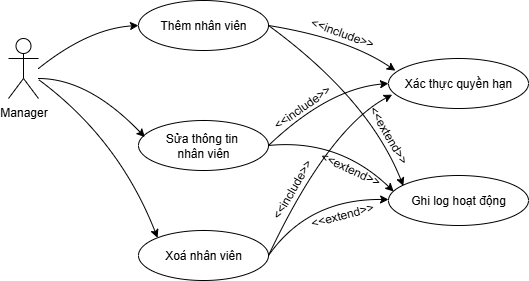

The diagram above was exported from draw.io. Its source (the exported page's mxGraphModel, read from the mxfile embedded in the PNG):
<mxGraphModel dx="1042" dy="570" grid="1" gridSize="10" guides="1" tooltips="1" connect="1" arrows="1" fold="1" page="1" pageScale="1" pageWidth="827" pageHeight="1169" math="0" shadow="0">
  <root>
    <mxCell id="0" />
    <mxCell id="1" parent="0" />
    <mxCell id="BZjzT0wsoi60sTrVX2Fh-1" value="Manager" style="shape=umlActor;verticalLabelPosition=bottom;verticalAlign=top;html=1;outlineConnect=0;" parent="1" vertex="1">
      <mxGeometry x="100" y="120" width="30" height="60" as="geometry" />
    </mxCell>
    <mxCell id="BZjzT0wsoi60sTrVX2Fh-3" value="Thêm&amp;nbsp;&lt;span style=&quot;background-color: transparent; color: light-dark(rgb(0, 0, 0), rgb(255, 255, 255));&quot;&gt;nhân viên&lt;/span&gt;" style="ellipse;whiteSpace=wrap;html=1;" parent="1" vertex="1">
      <mxGeometry x="230" y="82" width="130" height="50" as="geometry" />
    </mxCell>
    <mxCell id="BZjzT0wsoi60sTrVX2Fh-4" value="Xoá&amp;nbsp;&lt;span style=&quot;background-color: transparent; color: light-dark(rgb(0, 0, 0), rgb(255, 255, 255));&quot;&gt;nhân viên&lt;/span&gt;" style="ellipse;whiteSpace=wrap;html=1;" parent="1" vertex="1">
      <mxGeometry x="230" y="312" width="130" height="50" as="geometry" />
    </mxCell>
    <mxCell id="BZjzT0wsoi60sTrVX2Fh-5" value="Sửa thông tin&amp;nbsp;&lt;div&gt;nhân viên&lt;/div&gt;" style="ellipse;whiteSpace=wrap;html=1;" parent="1" vertex="1">
      <mxGeometry x="230" y="202" width="130" height="50" as="geometry" />
    </mxCell>
    <mxCell id="BZjzT0wsoi60sTrVX2Fh-6" value="Xác thực quyền hạn" style="ellipse;whiteSpace=wrap;html=1;" parent="1" vertex="1">
      <mxGeometry x="480" y="140" width="140" height="50" as="geometry" />
    </mxCell>
    <mxCell id="BZjzT0wsoi60sTrVX2Fh-7" value="Ghi log hoạt động" style="ellipse;whiteSpace=wrap;html=1;" parent="1" vertex="1">
      <mxGeometry x="480" y="257" width="140" height="50" as="geometry" />
    </mxCell>
    <mxCell id="BZjzT0wsoi60sTrVX2Fh-8" value="" style="curved=1;endArrow=classic;html=1;rounded=0;entryX=0;entryY=0.5;entryDx=0;entryDy=0;" parent="1" target="BZjzT0wsoi60sTrVX2Fh-3" edge="1">
      <mxGeometry width="50" height="50" relative="1" as="geometry">
        <mxPoint x="130" y="150" as="sourcePoint" />
        <mxPoint x="210" y="120" as="targetPoint" />
        <Array as="points">
          <mxPoint x="180" y="110" />
        </Array>
      </mxGeometry>
    </mxCell>
    <mxCell id="BZjzT0wsoi60sTrVX2Fh-9" value="" style="curved=1;endArrow=classic;html=1;rounded=0;entryX=0.049;entryY=0.332;entryDx=0;entryDy=0;entryPerimeter=0;" parent="1" target="BZjzT0wsoi60sTrVX2Fh-5" edge="1">
      <mxGeometry width="50" height="50" relative="1" as="geometry">
        <mxPoint x="130" y="160" as="sourcePoint" />
        <mxPoint x="240" y="117" as="targetPoint" />
        <Array as="points">
          <mxPoint x="180" y="160" />
        </Array>
      </mxGeometry>
    </mxCell>
    <mxCell id="BZjzT0wsoi60sTrVX2Fh-10" value="" style="curved=1;endArrow=classic;html=1;rounded=0;entryX=0;entryY=0;entryDx=0;entryDy=0;" parent="1" source="BZjzT0wsoi60sTrVX2Fh-1" target="BZjzT0wsoi60sTrVX2Fh-4" edge="1">
      <mxGeometry width="50" height="50" relative="1" as="geometry">
        <mxPoint x="130" y="150" as="sourcePoint" />
        <mxPoint x="249" y="277" as="targetPoint" />
        <Array as="points">
          <mxPoint x="210" y="220" />
        </Array>
      </mxGeometry>
    </mxCell>
    <mxCell id="BZjzT0wsoi60sTrVX2Fh-14" value="" style="curved=1;endArrow=classic;html=1;rounded=0;exitX=1;exitY=0.5;exitDx=0;exitDy=0;entryX=0.049;entryY=0.244;entryDx=0;entryDy=0;entryPerimeter=0;" parent="1" source="BZjzT0wsoi60sTrVX2Fh-3" target="BZjzT0wsoi60sTrVX2Fh-6" edge="1">
      <mxGeometry width="50" height="50" relative="1" as="geometry">
        <mxPoint x="390" y="320" as="sourcePoint" />
        <mxPoint x="440" y="270" as="targetPoint" />
        <Array as="points">
          <mxPoint x="440" y="120" />
        </Array>
      </mxGeometry>
    </mxCell>
    <mxCell id="BZjzT0wsoi60sTrVX2Fh-15" value="" style="curved=1;endArrow=classic;html=1;rounded=0;exitX=1;exitY=0.5;exitDx=0;exitDy=0;entryX=0;entryY=0.5;entryDx=0;entryDy=0;" parent="1" source="BZjzT0wsoi60sTrVX2Fh-5" target="BZjzT0wsoi60sTrVX2Fh-6" edge="1">
      <mxGeometry width="50" height="50" relative="1" as="geometry">
        <mxPoint x="370" y="117" as="sourcePoint" />
        <mxPoint x="497" y="162" as="targetPoint" />
        <Array as="points">
          <mxPoint x="420" y="170" />
        </Array>
      </mxGeometry>
    </mxCell>
    <mxCell id="BZjzT0wsoi60sTrVX2Fh-16" value="" style="curved=1;endArrow=classic;html=1;rounded=0;exitX=1;exitY=0.5;exitDx=0;exitDy=0;entryX=0.026;entryY=0.724;entryDx=0;entryDy=0;entryPerimeter=0;" parent="1" source="BZjzT0wsoi60sTrVX2Fh-4" target="BZjzT0wsoi60sTrVX2Fh-6" edge="1">
      <mxGeometry width="50" height="50" relative="1" as="geometry">
        <mxPoint x="370" y="237" as="sourcePoint" />
        <mxPoint x="490" y="175" as="targetPoint" />
        <Array as="points">
          <mxPoint x="420" y="210" />
        </Array>
      </mxGeometry>
    </mxCell>
    <mxCell id="BZjzT0wsoi60sTrVX2Fh-17" value="" style="curved=1;endArrow=classic;html=1;rounded=0;exitX=1;exitY=0.5;exitDx=0;exitDy=0;" parent="1" source="BZjzT0wsoi60sTrVX2Fh-4" target="BZjzT0wsoi60sTrVX2Fh-7" edge="1">
      <mxGeometry width="50" height="50" relative="1" as="geometry">
        <mxPoint x="360" y="340" as="sourcePoint" />
        <mxPoint x="494" y="186" as="targetPoint" />
        <Array as="points">
          <mxPoint x="400" y="280" />
        </Array>
      </mxGeometry>
    </mxCell>
    <mxCell id="BZjzT0wsoi60sTrVX2Fh-18" value="" style="curved=1;endArrow=classic;html=1;rounded=0;exitX=1;exitY=0.5;exitDx=0;exitDy=0;entryX=0.037;entryY=0.32;entryDx=0;entryDy=0;entryPerimeter=0;" parent="1" source="BZjzT0wsoi60sTrVX2Fh-5" target="BZjzT0wsoi60sTrVX2Fh-7" edge="1">
      <mxGeometry width="50" height="50" relative="1" as="geometry">
        <mxPoint x="360" y="267" as="sourcePoint" />
        <mxPoint x="480" y="211" as="targetPoint" />
        <Array as="points">
          <mxPoint x="430" y="220" />
        </Array>
      </mxGeometry>
    </mxCell>
    <mxCell id="BZjzT0wsoi60sTrVX2Fh-19" value="" style="curved=1;endArrow=classic;html=1;rounded=0;exitX=1;exitY=0.5;exitDx=0;exitDy=0;entryX=0.106;entryY=0.208;entryDx=0;entryDy=0;entryPerimeter=0;" parent="1" source="BZjzT0wsoi60sTrVX2Fh-3" target="BZjzT0wsoi60sTrVX2Fh-7" edge="1">
      <mxGeometry width="50" height="50" relative="1" as="geometry">
        <mxPoint x="370" y="206" as="sourcePoint" />
        <mxPoint x="490" y="260" as="targetPoint" />
        <Array as="points">
          <mxPoint x="460" y="180" />
        </Array>
      </mxGeometry>
    </mxCell>
    <mxCell id="wWfhF3gsyHK268aqD76s-1" value="&amp;lt;&amp;lt;include&amp;gt;&amp;gt;" style="text;html=1;align=center;verticalAlign=middle;whiteSpace=wrap;rounded=0;rotation=20;" parent="1" vertex="1">
      <mxGeometry x="404" y="100" width="60" height="30" as="geometry" />
    </mxCell>
    <mxCell id="wWfhF3gsyHK268aqD76s-3" value="&amp;lt;&amp;lt;include&amp;gt;&amp;gt;" style="text;html=1;align=center;verticalAlign=middle;whiteSpace=wrap;rounded=0;rotation=-35;" parent="1" vertex="1">
      <mxGeometry x="364" y="174" width="60" height="30" as="geometry" />
    </mxCell>
    <mxCell id="wWfhF3gsyHK268aqD76s-4" value="&amp;lt;&amp;lt;include&amp;gt;&amp;gt;" style="text;html=1;align=center;verticalAlign=middle;whiteSpace=wrap;rounded=0;rotation=-60;" parent="1" vertex="1">
      <mxGeometry x="354" y="256" width="60" height="30" as="geometry" />
    </mxCell>
    <mxCell id="wWfhF3gsyHK268aqD76s-6" value="&amp;lt;&amp;lt;extend&amp;gt;&amp;gt;" style="text;html=1;align=center;verticalAlign=middle;whiteSpace=wrap;rounded=0;rotation=-15;" parent="1" vertex="1">
      <mxGeometry x="404" y="282" width="60" height="30" as="geometry" />
    </mxCell>
    <mxCell id="wWfhF3gsyHK268aqD76s-7" value="&amp;lt;&amp;lt;extend&amp;gt;&amp;gt;" style="text;html=1;align=center;verticalAlign=middle;whiteSpace=wrap;rounded=0;rotation=25;" parent="1" vertex="1">
      <mxGeometry x="412" y="236" width="60" height="30" as="geometry" />
    </mxCell>
    <mxCell id="wWfhF3gsyHK268aqD76s-8" value="&amp;lt;&amp;lt;extend&amp;gt;&amp;gt;" style="text;html=1;align=center;verticalAlign=middle;whiteSpace=wrap;rounded=0;rotation=60;" parent="1" vertex="1">
      <mxGeometry x="450" y="202" width="60" height="30" as="geometry" />
    </mxCell>
  </root>
</mxGraphModel>